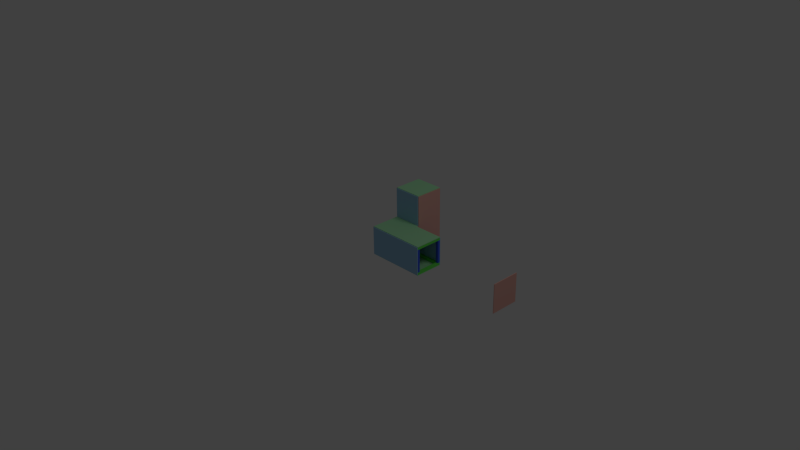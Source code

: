 # Source: pq.blend  (saved by Blender 2.62.0; exported with 4.5.12 LTS)
import bpy
from mathutils import Matrix  # noqa: F401  (used for matrix-valued properties, if any)

bpy.ops.wm.read_factory_settings(use_empty=True)
scene = bpy.context.scene
scene.name = 'Scene'

# ---- collections
col_collection_1 = bpy.data.collections.new('Collection 1'); scene.collection.children.link(col_collection_1)
col_collection_5 = bpy.data.collections.new('Collection 5'); scene.collection.children.link(col_collection_5)
col_collection_5.hide_render = True
col_collection_5.hide_viewport = True
col_collection_6 = bpy.data.collections.new('Collection 6'); scene.collection.children.link(col_collection_6)
col_collection_6.hide_render = True
col_collection_6.hide_viewport = True
col_collection_13 = bpy.data.collections.new('Collection 13'); scene.collection.children.link(col_collection_13)
col_collection_13.hide_render = True
col_collection_13.hide_viewport = True
col_collection_16 = bpy.data.collections.new('Collection 16'); scene.collection.children.link(col_collection_16)
col_collection_16.hide_render = True
col_collection_16.hide_viewport = True

# ---- materials (node trees are filled in below, after node groups)
mat_material_005 = bpy.data.materials.new('Material.005')
mat_material_005.alpha_threshold = 0.0
mat_material_005.use_transparent_shadow = False
mat_material_005.diffuse_color = (0.3369, 0.5767, 0.8, 1.0)
mat_material_005.roughness = 0.5
mat_material_005.line_color = (0.0, 0.0, 0.0, 1.0)
mat_material_004 = bpy.data.materials.new('Material.004')
mat_material_004.alpha_threshold = 0.0
mat_material_004.use_transparent_shadow = False
mat_material_004.diffuse_color = (0.05723, 0.1199, 0.8, 1.0)
mat_material_004.roughness = 0.5
mat_material_004.line_color = (0.0, 0.0, 0.0, 1.0)
mat_material_002 = bpy.data.materials.new('Material.002')
mat_material_002.alpha_threshold = 0.0
mat_material_002.use_transparent_shadow = False
mat_material_002.diffuse_color = (0.8, 0.4299, 0.3686, 1.0)
mat_material_002.roughness = 0.5
mat_material_002.line_color = (0.0, 0.0, 0.0, 1.0)
mat_material_001 = bpy.data.materials.new('Material.001')
mat_material_001.alpha_threshold = 0.0
mat_material_001.use_transparent_shadow = False
mat_material_001.diffuse_color = (0.3968, 0.8, 0.447, 1.0)
mat_material_001.roughness = 0.5
mat_material_001.line_color = (0.0, 0.0, 0.0, 1.0)
mat_material_003 = bpy.data.materials.new('Material.003')
mat_material_003.alpha_threshold = 0.0
mat_material_003.use_transparent_shadow = False
mat_material_003.diffuse_color = (0.8, 0.08407, 0.06369, 1.0)
mat_material_003.roughness = 0.5
mat_material_003.line_color = (0.0, 0.0, 0.0, 1.0)
mat_material = bpy.data.materials.new('Material')
mat_material.alpha_threshold = 0.0
mat_material.use_transparent_shadow = False
mat_material.diffuse_color = (0.1435, 0.8, 0.09875, 1.0)
mat_material.roughness = 0.5
mat_material.line_color = (0.0, 0.0, 0.0, 1.0)

# ---- material node trees

# ---- world
world_world = bpy.data.worlds.new('World'); scene.world = world_world
world_world.color = (0.05088, 0.05088, 0.05088)
world_world.use_sun_shadow = False
world_world.sun_shadow_jitter_overblur = 0.0
world_world.cycles.sampling_method = 'MANUAL'
world_world.cycles.sample_map_resolution = 256

# ---- cameras
cam_camera = bpy.data.cameras.new('Camera')
cam_camera.clip_end = 100.0
cam_camera.lens = 35.0
cam_camera.sensor_width = 32.0
cam_camera.sensor_height = 18.0
cam_camera.ortho_scale = 7.314
cam_camera.dof.focus_distance = 0.0
cam_camera.dof.aperture_fstop = 128.0

# ---- lights
light_lamp = bpy.data.lights.new('Lamp', 'POINT')
light_lamp.transmission_factor = 0.0
light_lamp.cutoff_distance = 30.0
light_lamp.energy = 100.0
light_lamp.shadow_buffer_clip_start = 1.001
light_lamp.shadow_soft_size = 1.0
light_lamp.shadow_maximum_resolution = 0.006
light_lamp.use_absolute_resolution = True
light_lamp.cycles.use_multiple_importance_sampling = False

# ---- meshes
me_cube_044 = bpy.data.meshes.new('Cube.044')
me_cube_044.from_pydata([(0.191, 0.0045, -0.191), (0.191, -0.0045, -0.191), (0.601, 0.0045, -0.191), (0.601, -0.0045, -0.191), (0.191, 0.0045, 0.191), (0.601, 0.0045, 0.191), (0.191, -0.0045, 0.191), (0.601, -0.0045, 0.191)], [], [(2, 0, 4, 5), (1, 3, 7, 6), (3, 2, 5, 7), (0, 1, 6, 4), (7, 5, 4, 6), (0, 1, 3, 2)])
me_cube_044.materials.append(mat_material_005)
me_cube_044.use_remesh_preserve_volume = False
me_cube_044.use_remesh_preserve_attributes = False
me_cube_044.use_mirror_vertex_groups = False
me_cube_044.update()
me_cube_029 = bpy.data.meshes.new('Cube.029')
me_cube_029.from_pydata([(0.017, 0.02037, -0.017), (0.017, -0.01363, -0.017), (-0.017, -0.01363, -0.017), (-0.017, 0.02037, -0.017), (0.017, 0.02037, 0.297), (0.017, -0.01363, 0.297), (-0.017, -0.01363, 0.297), (-0.017, 0.02037, 0.297)], [], [(0, 1, 2, 3), (4, 7, 6, 5), (0, 4, 5, 1), (1, 5, 6, 2), (2, 6, 7, 3), (4, 0, 3, 7)])
me_cube_029.materials.append(mat_material_004)
me_cube_029.use_remesh_preserve_volume = False
me_cube_029.use_remesh_preserve_attributes = False
me_cube_029.use_mirror_vertex_groups = False
me_cube_029.update()
me_cube_043 = bpy.data.meshes.new('Cube.043')
me_cube_043.from_pydata([(-0.191, 0.0045, -0.191), (-0.191, -0.0045, -0.191), (0.601, 0.0045, -0.191), (0.601, -0.0045, -0.191), (-0.191, 0.0045, 0.191), (0.601, 0.0045, 0.191), (-0.191, -0.0045, 0.191), (0.601, -0.0045, 0.191)], [], [(2, 0, 4, 5), (1, 3, 7, 6), (3, 2, 5, 7), (0, 1, 6, 4), (7, 5, 4, 6), (0, 1, 3, 2)])
me_cube_043.materials.append(mat_material_005)
me_cube_043.use_remesh_preserve_volume = False
me_cube_043.use_remesh_preserve_attributes = False
me_cube_043.use_mirror_vertex_groups = False
me_cube_043.update()
me_cube_028 = bpy.data.meshes.new('Cube.028')
me_cube_028.from_pydata([(0.017, 0.02037, -0.017), (0.017, -0.01363, -0.017), (-0.017, -0.01363, -0.017), (-0.017, 0.02037, -0.017), (0.017, 0.02037, 0.297), (0.017, -0.01363, 0.297), (-0.017, -0.01363, 0.297), (-0.017, 0.02037, 0.297)], [], [(0, 1, 2, 3), (4, 7, 6, 5), (0, 4, 5, 1), (1, 5, 6, 2), (2, 6, 7, 3), (4, 0, 3, 7)])
me_cube_028.materials.append(mat_material_004)
me_cube_028.use_remesh_preserve_volume = False
me_cube_028.use_remesh_preserve_attributes = False
me_cube_028.use_mirror_vertex_groups = False
me_cube_028.update()
me_cube_042 = bpy.data.meshes.new('Cube.042')
me_cube_042.from_pydata([(-0.0045, -0.191, 0.191), (0.0045, -0.191, 0.191), (-0.0045, -0.191, -0.191), (0.0045, -0.191, -0.191), (-0.0045, 0.191, 0.191), (-0.0045, 0.191, -0.191), (0.0045, 0.191, 0.191), (0.0045, 0.191, -0.191)], [], [(2, 0, 4, 5), (1, 3, 7, 6), (3, 2, 5, 7), (0, 1, 6, 4), (7, 5, 4, 6), (0, 1, 3, 2)])
me_cube_042.materials.append(mat_material_002)
me_cube_042.use_remesh_preserve_volume = False
me_cube_042.use_remesh_preserve_attributes = False
me_cube_042.use_mirror_vertex_groups = False
me_cube_042.update()
me_cube_041 = bpy.data.meshes.new('Cube.041')
me_cube_041.from_pydata([(-0.191, 0.0045, 0.191), (-0.191, -0.0045, 0.191), (0.191, 0.0045, 0.191), (0.191, -0.0045, 0.191), (-0.191, 0.0045, 0.601), (0.191, 0.0045, 0.601), (-0.191, -0.0045, 0.601), (0.191, -0.0045, 0.601)], [], [(2, 0, 4, 5), (1, 3, 7, 6), (3, 2, 5, 7), (0, 1, 6, 4), (7, 5, 4, 6), (0, 1, 3, 2)])
me_cube_041.materials.append(mat_material_005)
me_cube_041.use_remesh_preserve_volume = False
me_cube_041.use_remesh_preserve_attributes = False
me_cube_041.use_mirror_vertex_groups = False
me_cube_041.update()
me_cube_033 = bpy.data.meshes.new('Cube.033')
me_cube_033.from_pydata([(0.2967, 0.02037, -0.017), (0.2967, -0.01363, -0.017), (-0.017, -0.01363, -0.017), (-0.017, 0.02037, -0.017), (0.2967, 0.02037, 0.017), (0.2967, -0.01363, 0.017), (-0.017, -0.01363, 0.017), (-0.017, 0.02037, 0.017)], [], [(0, 1, 2, 3), (4, 7, 6, 5), (0, 4, 5, 1), (1, 5, 6, 2), (2, 6, 7, 3), (4, 0, 3, 7)])
me_cube_033.materials.append(mat_material_004)
me_cube_033.use_remesh_preserve_volume = False
me_cube_033.use_remesh_preserve_attributes = False
me_cube_033.use_mirror_vertex_groups = False
me_cube_033.update()
me_cube_040 = bpy.data.meshes.new('Cube.040')
me_cube_040.from_pydata([(-0.191, 0.0045, -0.191), (-0.191, -0.0045, -0.191), (0.191, 0.0045, -0.191), (0.191, -0.0045, -0.191), (-0.191, 0.0045, 0.601), (0.191, 0.0045, 0.601), (-0.191, -0.0045, 0.601), (0.191, -0.0045, 0.601)], [], [(2, 0, 4, 5), (1, 3, 7, 6), (3, 2, 5, 7), (0, 1, 6, 4), (7, 5, 4, 6), (0, 1, 3, 2)])
me_cube_040.materials.append(mat_material_005)
me_cube_040.use_remesh_preserve_volume = False
me_cube_040.use_remesh_preserve_attributes = False
me_cube_040.use_mirror_vertex_groups = False
me_cube_040.update()
me_cube_032 = bpy.data.meshes.new('Cube.032')
me_cube_032.from_pydata([(0.2967, 0.02037, -0.017), (0.2967, -0.01363, -0.017), (-0.017, -0.01363, -0.017), (-0.017, 0.02037, -0.017), (0.2967, 0.02037, 0.017), (0.2967, -0.01363, 0.017), (-0.017, -0.01363, 0.017), (-0.017, 0.02037, 0.017)], [], [(0, 1, 2, 3), (4, 7, 6, 5), (0, 4, 5, 1), (1, 5, 6, 2), (2, 6, 7, 3), (4, 0, 3, 7)])
me_cube_032.materials.append(mat_material_004)
me_cube_032.use_remesh_preserve_volume = False
me_cube_032.use_remesh_preserve_attributes = False
me_cube_032.use_mirror_vertex_groups = False
me_cube_032.update()
me_cube_039 = bpy.data.meshes.new('Cube.039')
me_cube_039.from_pydata([(-0.191, -0.191, -0.0045), (-0.191, -0.191, 0.0045), (0.191, -0.191, -0.0045), (0.191, -0.191, 0.0045), (-0.191, 0.191, -0.0045), (0.191, 0.191, -0.0045), (-0.191, 0.191, 0.0045), (0.191, 0.191, 0.0045)], [], [(2, 0, 4, 5), (1, 3, 7, 6), (3, 2, 5, 7), (0, 1, 6, 4), (7, 5, 4, 6), (0, 1, 3, 2)])
me_cube_039.materials.append(mat_material_001)
me_cube_039.use_remesh_preserve_volume = False
me_cube_039.use_remesh_preserve_attributes = False
me_cube_039.use_mirror_vertex_groups = False
me_cube_039.update()
me_cube_038 = bpy.data.meshes.new('Cube.038')
me_cube_038.from_pydata([(-2.501e-07, 0.419, 0.391), (-2.501e-07, 0.801, 0.391), (-5.758e-09, 0.801, 0.009), (-5.758e-09, 0.419, 0.009), (0.009, 0.419, 0.391), (0.009, 0.801, 0.391), (0.009, 0.801, 0.009), (0.009, 0.419, 0.009), (-4.661e-07, 0.419, 0.801), (0.009, 0.419, 0.801), (-4.661e-07, 0.801, 0.801), (0.009, 0.801, 0.801), (-5.758e-09, 0.419, 0.009), (0.009, 0.419, 0.009), (-2.501e-07, 0.419, 0.391), (0.009, 0.419, 0.391), (-5.758e-09, 0.4, 0.009), (-2.501e-07, 0.4, 0.391), (0.009, 0.4, 0.009), (0.009, 0.4, 0.391)], [], [(0, 1, 2, 3), (4, 7, 6, 5), (1, 5, 6, 2), (2, 6, 7, 3), (0, 4, 9, 8), (5, 1, 10, 11), (4, 5, 11, 9), (1, 0, 8, 10), (8, 9, 11, 10), (3, 7, 13, 12), (4, 0, 14, 15), (7, 4, 15, 13), (0, 3, 12, 14), (14, 12, 16, 17), (13, 15, 19, 18), (15, 14, 17, 19), (12, 13, 18, 16), (19, 17, 16, 18)])
me_cube_038.materials.append(mat_material_002)
me_cube_038.use_remesh_preserve_volume = False
me_cube_038.use_remesh_preserve_attributes = False
me_cube_038.use_mirror_vertex_groups = False
me_cube_038.update()
me_cube_036 = bpy.data.meshes.new('Cube.036')
me_cube_036.from_pydata([(0.017, 0.02037, -0.017), (0.017, -0.01363, -0.017), (-0.017, -0.01363, -0.017), (-0.017, 0.02037, -0.017), (0.017, 0.02037, 0.741), (0.017, -0.01363, 0.741), (-0.017, -0.01363, 0.741), (-0.017, 0.02037, 0.741), (-0.017, 0.02037, 0.741), (-0.017, -0.01363, 0.741), (0.017, -0.01363, 0.741), (0.017, 0.02037, 0.741)], [], [(0, 1, 2, 3), (4, 7, 6, 5), (0, 4, 5, 1), (1, 5, 6, 2), (2, 6, 7, 3), (4, 0, 3, 7), (11, 8, 9, 10)])
me_cube_036.materials.append(mat_material_003)
me_cube_036.use_remesh_preserve_volume = False
me_cube_036.use_remesh_preserve_attributes = False
me_cube_036.use_mirror_vertex_groups = False
me_cube_036.update()
me_cube_045 = bpy.data.meshes.new('Cube.045')
me_cube_045.from_pydata([(0.017, 0.08237, -0.017), (0.017, 0.05437, -0.017), (-0.017, 0.05437, -0.017), (-0.017, 0.08237, -0.017), (0.017, 0.08237, 0.017), (0.017, 0.05437, 0.017), (-0.017, 0.05437, 0.017), (-0.017, 0.08237, 0.017)], [], [(0, 1, 2, 3), (4, 7, 6, 5), (0, 4, 5, 1), (1, 5, 6, 2), (2, 6, 7, 3), (4, 0, 3, 7)])
me_cube_045.materials.append(mat_material_003)
me_cube_045.use_remesh_preserve_volume = False
me_cube_045.use_remesh_preserve_attributes = False
me_cube_045.use_mirror_vertex_groups = False
me_cube_045.update()
me_cube_034 = bpy.data.meshes.new('Cube.034')
me_cube_034.from_pydata([(0.017, 0.03052, -0.017), (0.017, -0.2835, -0.017), (-0.017, -0.2835, -0.017), (-0.017, 0.03052, -0.017), (0.017, 0.03052, 0.017), (0.017, -0.2835, 0.017), (-0.017, -0.2835, 0.017), (-0.017, 0.03052, 0.017)], [], [(0, 1, 2, 3), (4, 7, 6, 5), (0, 4, 5, 1), (1, 5, 6, 2), (2, 6, 7, 3), (4, 0, 3, 7)])
me_cube_034.materials.append(mat_material_003)
me_cube_034.use_remesh_preserve_volume = False
me_cube_034.use_remesh_preserve_attributes = False
me_cube_034.use_mirror_vertex_groups = False
me_cube_034.update()
me_cube_026 = bpy.data.meshes.new('Cube.026')
me_cube_026.from_pydata([(0.017, 0.02037, -0.017), (0.017, -0.01363, -0.017), (-0.017, -0.01363, -0.017), (-0.017, 0.02037, -0.017), (0.017, 0.02037, 0.741), (0.017, -0.01363, 0.741), (-0.017, -0.01363, 0.741), (-0.017, 0.02037, 0.741)], [], [(0, 1, 2, 3), (4, 7, 6, 5), (0, 4, 5, 1), (1, 5, 6, 2), (2, 6, 7, 3), (4, 0, 3, 7)])
me_cube_026.materials.append(mat_material_003)
me_cube_026.use_remesh_preserve_volume = False
me_cube_026.use_remesh_preserve_attributes = False
me_cube_026.use_mirror_vertex_groups = False
me_cube_026.update()
me_cube_037 = bpy.data.meshes.new('Cube.037')
me_cube_037.from_pydata([(0.391, 0.391, 0.0), (0.391, 0.009, 0.0), (0.009, 0.009, 0.0), (0.009, 0.391, 0.0), (0.391, 0.391, 0.009), (0.391, 0.009, 0.009), (0.009, 0.009, 0.009), (0.009, 0.391, 0.009), (0.801, 0.391, 4.636e-08), (0.801, 0.391, 0.009), (0.801, 0.009, 4.636e-08), (0.801, 0.009, 0.009), (0.009, 0.391, 0.0), (0.009, 0.391, 0.009), (0.391, 0.391, 0.0), (0.391, 0.391, 0.009), (0.009, 0.41, 0.0), (0.391, 0.41, 0.0), (0.009, 0.41, 0.009), (0.391, 0.41, 0.009)], [], [(0, 1, 2, 3), (4, 7, 6, 5), (1, 5, 6, 2), (2, 6, 7, 3), (0, 4, 9, 8), (5, 1, 10, 11), (4, 5, 11, 9), (1, 0, 8, 10), (8, 9, 11, 10), (3, 7, 13, 12), (4, 0, 14, 15), (7, 4, 15, 13), (0, 3, 12, 14), (14, 12, 16, 17), (13, 15, 19, 18), (15, 14, 17, 19), (12, 13, 18, 16), (19, 17, 16, 18)])
me_cube_037.materials.append(mat_material_001)
me_cube_037.use_remesh_preserve_volume = False
me_cube_037.use_remesh_preserve_attributes = False
me_cube_037.use_mirror_vertex_groups = False
me_cube_037.update()
me_cube_035 = bpy.data.meshes.new('Cube.035')
me_cube_035.from_pydata([(0.741, 0.02037, -0.017), (0.741, -0.01363, -0.017), (-0.017, -0.01363, -0.017), (-0.017, 0.02037, -0.017), (0.741, 0.02037, 0.017), (0.741, -0.01363, 0.017), (-0.017, -0.01363, 0.017), (-0.017, 0.02037, 0.017)], [], [(0, 1, 2, 3), (4, 7, 6, 5), (0, 4, 5, 1), (1, 5, 6, 2), (2, 6, 7, 3), (4, 0, 3, 7)])
me_cube_035.materials.append(mat_material)
me_cube_035.use_remesh_preserve_volume = False
me_cube_035.use_remesh_preserve_attributes = False
me_cube_035.use_mirror_vertex_groups = False
me_cube_035.update()
me_cube_027 = bpy.data.meshes.new('Cube.027')
me_cube_027.from_pydata([(0.017, 0.03052, -0.017), (0.017, -0.2835, -0.017), (-0.017, -0.2835, -0.017), (-0.017, 0.03052, -0.017), (0.017, 0.03052, 0.017), (0.017, -0.2835, 0.017), (-0.017, -0.2835, 0.017), (-0.017, 0.03052, 0.017)], [], [(0, 1, 2, 3), (4, 7, 6, 5), (0, 4, 5, 1), (1, 5, 6, 2), (2, 6, 7, 3), (4, 0, 3, 7)])
me_cube_027.materials.append(mat_material)
me_cube_027.use_remesh_preserve_volume = False
me_cube_027.use_remesh_preserve_attributes = False
me_cube_027.use_mirror_vertex_groups = False
me_cube_027.update()
me_cube_024 = bpy.data.meshes.new('Cube.024')
me_cube_024.from_pydata([(0.741, 0.02037, -0.017), (0.741, -0.01363, -0.017), (-0.017, -0.01363, -0.017), (-0.017, 0.02037, -0.017), (0.741, 0.02037, 0.017), (0.741, -0.01363, 0.017), (-0.017, -0.01363, 0.017), (-0.017, 0.02037, 0.017)], [], [(0, 1, 2, 3), (4, 7, 6, 5), (0, 4, 5, 1), (1, 5, 6, 2), (2, 6, 7, 3), (4, 0, 3, 7)])
me_cube_024.materials.append(mat_material)
me_cube_024.use_remesh_preserve_volume = False
me_cube_024.use_remesh_preserve_attributes = False
me_cube_024.use_mirror_vertex_groups = False
me_cube_024.update()
me_cube_010 = bpy.data.meshes.new('Cube.010')
me_cube_010.from_pydata([(-2.501e-07, 0.419, 0.391), (-2.501e-07, 0.801, 0.391), (-5.758e-09, 0.801, 0.009), (-5.758e-09, 0.419, 0.009), (0.009, 0.419, 0.391), (0.009, 0.801, 0.391), (0.009, 0.801, 0.009), (0.009, 0.419, 0.009), (-4.661e-07, 0.419, 0.801), (0.009, 0.419, 0.801), (-4.661e-07, 0.801, 0.801), (0.009, 0.801, 0.801), (-5.758e-09, 0.419, 0.009), (0.009, 0.419, 0.009), (-2.501e-07, 0.419, 0.391), (0.009, 0.419, 0.391), (-5.758e-09, 0.009, 0.009), (-2.501e-07, 0.009, 0.391), (0.009, 0.009, 0.009), (0.009, 0.009, 0.391)], [], [(0, 1, 2, 3), (4, 7, 6, 5), (1, 5, 6, 2), (2, 6, 7, 3), (0, 4, 9, 8), (5, 1, 10, 11), (4, 5, 11, 9), (1, 0, 8, 10), (8, 9, 11, 10), (3, 7, 13, 12), (4, 0, 14, 15), (7, 4, 15, 13), (0, 3, 12, 14), (14, 12, 16, 17), (13, 15, 19, 18), (15, 14, 17, 19), (12, 13, 18, 16), (19, 17, 16, 18)])
me_cube_010.materials.append(mat_material_002)
me_cube_010.use_remesh_preserve_volume = False
me_cube_010.use_remesh_preserve_attributes = False
me_cube_010.use_mirror_vertex_groups = False
me_cube_010.update()
me_cube_023 = bpy.data.meshes.new('Cube.023')
me_cube_023.from_pydata([(0.017, 0.1164, -0.017), (0.017, -0.3276, -0.017), (-0.017, -0.3276, -0.017), (-0.017, 0.1164, -0.017), (0.017, 0.1164, 0.017), (0.017, -0.3276, 0.017), (-0.017, -0.3276, 0.017), (-0.017, 0.1164, 0.017)], [], [(0, 1, 2, 3), (4, 7, 6, 5), (0, 4, 5, 1), (1, 5, 6, 2), (2, 6, 7, 3), (4, 0, 3, 7)])
me_cube_023.materials.append(mat_material_003)
me_cube_023.use_remesh_preserve_volume = False
me_cube_023.use_remesh_preserve_attributes = False
me_cube_023.use_mirror_vertex_groups = False
me_cube_023.update()
me_cube_022 = bpy.data.meshes.new('Cube.022')
me_cube_022.from_pydata([(0.017, 0.02037, 0.331), (0.017, -0.01363, 0.331), (-0.017, -0.01363, 0.331), (-0.017, 0.02037, 0.331), (0.017, 0.02037, 0.741), (0.017, -0.01363, 0.741), (-0.017, -0.01363, 0.741), (-0.017, 0.02037, 0.741), (-0.017, 0.02037, 0.741), (-0.017, -0.01363, 0.741), (0.017, -0.01363, 0.741), (0.017, 0.02037, 0.741)], [], [(0, 1, 2, 3), (4, 7, 6, 5), (0, 4, 5, 1), (1, 5, 6, 2), (2, 6, 7, 3), (4, 0, 3, 7), (11, 8, 9, 10)])
me_cube_022.materials.append(mat_material_003)
me_cube_022.use_remesh_preserve_volume = False
me_cube_022.use_remesh_preserve_attributes = False
me_cube_022.use_mirror_vertex_groups = False
me_cube_022.update()
me_cube_021 = bpy.data.meshes.new('Cube.021')
me_cube_021.from_pydata([(0.017, 0.02037, -0.017), (0.017, -0.2936, -0.017), (-0.017, -0.2936, -0.017), (-0.017, 0.02037, -0.017), (0.017, 0.02037, 0.017), (0.017, -0.2936, 0.017), (-0.017, -0.2936, 0.017), (-0.017, 0.02037, 0.017)], [], [(0, 1, 2, 3), (4, 7, 6, 5), (0, 4, 5, 1), (1, 5, 6, 2), (2, 6, 7, 3), (4, 0, 3, 7)])
me_cube_021.materials.append(mat_material_003)
me_cube_021.use_remesh_preserve_volume = False
me_cube_021.use_remesh_preserve_attributes = False
me_cube_021.use_mirror_vertex_groups = False
me_cube_021.update()
me_cube_020 = bpy.data.meshes.new('Cube.020')
me_cube_020.from_pydata([(0.017, 0.02037, -0.017), (0.017, -0.01363, -0.017), (-0.017, -0.01363, -0.017), (-0.017, 0.02037, -0.017), (0.017, 0.02037, 0.297), (0.017, -0.01363, 0.297), (-0.017, -0.01363, 0.297), (-0.017, 0.02037, 0.297)], [], [(0, 1, 2, 3), (4, 7, 6, 5), (0, 4, 5, 1), (1, 5, 6, 2), (2, 6, 7, 3), (4, 0, 3, 7)])
me_cube_020.materials.append(mat_material_003)
me_cube_020.use_remesh_preserve_volume = False
me_cube_020.use_remesh_preserve_attributes = False
me_cube_020.use_mirror_vertex_groups = False
me_cube_020.update()
me_cube_019 = bpy.data.meshes.new('Cube.019')
me_cube_019.from_pydata([(0.017, 0.02037, -0.017), (0.017, -0.01363, -0.017), (-0.017, -0.01363, -0.017), (-0.017, 0.02037, -0.017), (0.017, 0.02037, 0.741), (0.017, -0.01363, 0.741), (-0.017, -0.01363, 0.741), (-0.017, 0.02037, 0.741), (-0.017, 0.02037, 0.741), (-0.017, -0.01363, 0.741), (0.017, -0.01363, 0.741), (0.017, 0.02037, 0.741)], [], [(0, 1, 2, 3), (4, 7, 6, 5), (0, 4, 5, 1), (1, 5, 6, 2), (2, 6, 7, 3), (4, 0, 3, 7), (11, 8, 9, 10)])
me_cube_019.materials.append(mat_material_003)
me_cube_019.use_remesh_preserve_volume = False
me_cube_019.use_remesh_preserve_attributes = False
me_cube_019.use_mirror_vertex_groups = False
me_cube_019.update()
me_cube_002 = bpy.data.meshes.new('Cube.002')
me_cube_002.from_pydata([(0.391, 0.391, 0.0), (0.391, 0.009, 0.0), (0.009, 0.009, 0.0), (0.009, 0.391, 0.0), (0.391, 0.391, 0.009), (0.391, 0.009, 0.009), (0.009, 0.009, 0.009), (0.009, 0.391, 0.009), (0.801, 0.391, 4.636e-08), (0.801, 0.391, 0.009), (0.801, 0.009, 4.636e-08), (0.801, 0.009, 0.009), (0.009, 0.391, 0.0), (0.009, 0.391, 0.009), (0.391, 0.391, 0.0), (0.391, 0.391, 0.009), (0.009, 0.801, 0.0), (0.391, 0.801, 0.0), (0.009, 0.801, 0.009), (0.391, 0.801, 0.009)], [], [(0, 1, 2, 3), (4, 7, 6, 5), (1, 5, 6, 2), (2, 6, 7, 3), (0, 4, 9, 8), (5, 1, 10, 11), (4, 5, 11, 9), (1, 0, 8, 10), (8, 9, 11, 10), (3, 7, 13, 12), (4, 0, 14, 15), (7, 4, 15, 13), (0, 3, 12, 14), (14, 12, 16, 17), (13, 15, 19, 18), (15, 14, 17, 19), (12, 13, 18, 16), (19, 17, 16, 18)])
me_cube_002.materials.append(mat_material_001)
me_cube_002.use_remesh_preserve_volume = False
me_cube_002.use_remesh_preserve_attributes = False
me_cube_002.use_mirror_vertex_groups = False
me_cube_002.update()
me_cube_018 = bpy.data.meshes.new('Cube.018')
me_cube_018.from_pydata([(0.2967, 0.02037, -0.017), (0.2967, -0.01363, -0.017), (-0.017, -0.01363, -0.017), (-0.017, 0.02037, -0.017), (0.2967, 0.02037, 0.017), (0.2967, -0.01363, 0.017), (-0.017, -0.01363, 0.017), (-0.017, 0.02037, 0.017)], [], [(0, 1, 2, 3), (4, 7, 6, 5), (0, 4, 5, 1), (1, 5, 6, 2), (2, 6, 7, 3), (4, 0, 3, 7)])
me_cube_018.materials.append(mat_material)
me_cube_018.use_remesh_preserve_volume = False
me_cube_018.use_remesh_preserve_attributes = False
me_cube_018.use_mirror_vertex_groups = False
me_cube_018.update()
me_cube_017 = bpy.data.meshes.new('Cube.017')
me_cube_017.from_pydata([(0.017, 0.033, -0.017), (0.017, -0.377, -0.017), (-0.017, -0.377, -0.017), (-0.017, 0.033, -0.017), (0.017, 0.033, 0.017), (0.017, -0.377, 0.017), (-0.017, -0.377, 0.017), (-0.017, 0.033, 0.017)], [], [(0, 1, 2, 3), (4, 7, 6, 5), (0, 4, 5, 1), (1, 5, 6, 2), (2, 6, 7, 3), (4, 0, 3, 7)])
me_cube_017.materials.append(mat_material)
me_cube_017.use_remesh_preserve_volume = False
me_cube_017.use_remesh_preserve_attributes = False
me_cube_017.use_mirror_vertex_groups = False
me_cube_017.update()
me_cube_016 = bpy.data.meshes.new('Cube.016')
me_cube_016.from_pydata([(0.017, 0.03052, -0.017), (0.017, -0.2835, -0.017), (-0.017, -0.2835, -0.017), (-0.017, 0.03052, -0.017), (0.017, 0.03052, 0.017), (0.017, -0.2835, 0.017), (-0.017, -0.2835, 0.017), (-0.017, 0.03052, 0.017)], [], [(0, 1, 2, 3), (4, 7, 6, 5), (0, 4, 5, 1), (1, 5, 6, 2), (2, 6, 7, 3), (4, 0, 3, 7)])
me_cube_016.materials.append(mat_material)
me_cube_016.use_remesh_preserve_volume = False
me_cube_016.use_remesh_preserve_attributes = False
me_cube_016.use_mirror_vertex_groups = False
me_cube_016.update()
me_cube_015 = bpy.data.meshes.new('Cube.015')
me_cube_015.from_pydata([(0.4273, 0.02037, -0.017), (0.4273, -0.01363, -0.017), (-0.017, -0.01363, -0.017), (-0.017, 0.02037, -0.017), (0.4273, 0.02037, 0.017), (0.4273, -0.01363, 0.017), (-0.017, -0.01363, 0.017), (-0.017, 0.02037, 0.017)], [], [(0, 1, 2, 3), (4, 7, 6, 5), (0, 4, 5, 1), (1, 5, 6, 2), (2, 6, 7, 3), (4, 0, 3, 7)])
me_cube_015.materials.append(mat_material)
me_cube_015.use_remesh_preserve_volume = False
me_cube_015.use_remesh_preserve_attributes = False
me_cube_015.use_mirror_vertex_groups = False
me_cube_015.update()
me_cube_013 = bpy.data.meshes.new('Cube.013')
me_cube_013.from_pydata([(0.741, 0.02037, -0.017), (0.741, -0.01363, -0.017), (-0.017, -0.01363, -0.017), (-0.017, 0.02037, -0.017), (0.741, 0.02037, 0.017), (0.741, -0.01363, 0.017), (-0.017, -0.01363, 0.017), (-0.017, 0.02037, 0.017)], [], [(0, 1, 2, 3), (4, 7, 6, 5), (0, 4, 5, 1), (1, 5, 6, 2), (2, 6, 7, 3), (4, 0, 3, 7)])
me_cube_013.materials.append(mat_material)
me_cube_013.use_remesh_preserve_volume = False
me_cube_013.use_remesh_preserve_attributes = False
me_cube_013.use_mirror_vertex_groups = False
me_cube_013.update()
me_cube_011 = bpy.data.meshes.new('Cube.011')
me_cube_011.from_pydata([(0.017, 0.4745, -0.017), (0.017, -0.3175, -0.017), (-0.017, -0.3175, -0.017), (-0.017, 0.4745, -0.017), (0.017, 0.4745, 0.017), (0.017, -0.3175, 0.017), (-0.017, -0.3175, 0.017), (-0.017, 0.4745, 0.017)], [], [(0, 1, 2, 3), (4, 7, 6, 5), (0, 4, 5, 1), (1, 5, 6, 2), (2, 6, 7, 3), (4, 0, 3, 7)])
me_cube_011.materials.append(mat_material)
me_cube_011.use_remesh_preserve_volume = False
me_cube_011.use_remesh_preserve_attributes = False
me_cube_011.use_mirror_vertex_groups = False
me_cube_011.update()
me_cube_006 = bpy.data.meshes.new('Cube.006')
me_cube_006.from_pydata([(0.391, 0.391, 0.0), (0.391, 0.009, 0.0), (0.009, 0.009, 0.0), (0.009, 0.391, 0.0), (0.391, 0.391, 1.22), (0.391, 0.009, 1.22), (0.009, 0.009, 1.22), (0.009, 0.391, 1.22)], [], [(0, 1, 2, 3), (4, 7, 6, 5), (0, 4, 5, 1), (1, 5, 6, 2), (2, 6, 7, 3), (4, 0, 3, 7)])
me_cube_006.use_remesh_preserve_volume = False
me_cube_006.use_remesh_preserve_attributes = False
me_cube_006.use_mirror_vertex_groups = False
me_cube_006.update()
me_cube_005 = bpy.data.meshes.new('Cube.005')
me_cube_005.from_pydata([(0.8, 0.8, 0.0), (0.8, 2.682e-07, 0.0), (2.086e-07, 3.278e-07, 0.0), (3.874e-07, 0.8, 0.0), (0.8, 0.8, 0.8), (0.8, -2.98e-08, 0.8), (8.941e-08, 3.874e-07, 0.8), (2.682e-07, 0.8, 0.8), (0.4, 2.98e-07, 0.0), (0.4, 1.788e-07, 0.8), (0.8, 1.192e-07, 0.4), (1.49e-07, 3.576e-07, 0.4), (0.4, 2.384e-07, 0.4), (0.4, 2.384e-07, 0.4), (1.49e-07, 3.576e-07, 0.4), (0.4, 1.788e-07, 0.8), (8.941e-08, 3.874e-07, 0.8), (8.941e-08, 3.874e-07, 0.8), (0.4, 1.788e-07, 0.8), (1.49e-07, 3.576e-07, 0.4), (0.4, 2.384e-07, 0.4), (0.4, -0.02, 0.4), (1.49e-07, -0.02, 0.4), (0.4, -0.02, 0.8), (8.941e-08, -0.02, 0.8), (0.8, -0.038, 0.4), (0.4, -0.038, 0.4), (0.4, -0.038, 0.8), (0.8, -0.038, 0.8)], [], [(4, 0, 3, 7), (3, 0, 8), (8, 0, 1), (8, 2, 3), (9, 4, 7), (6, 9, 7), (9, 5, 4), (10, 0, 4), (5, 10, 4), (1, 0, 10), (1, 10, 12, 8), (8, 12, 11, 2), (11, 7, 3), (2, 11, 3), (11, 6, 7), (11, 12, 13, 14), (12, 9, 15, 13), (6, 11, 14, 16), (9, 6, 16, 15), (15, 16, 17, 18), (16, 14, 19, 17), (13, 15, 18, 20), (14, 13, 20, 19), (19, 20, 21, 22), (20, 18, 23, 21), (17, 19, 22, 24), (18, 17, 24, 23), (21, 23, 24, 22), (12, 10, 25, 26), (9, 12, 26, 27), (10, 5, 28, 25), (5, 9, 27, 28), (25, 28, 27, 26)])
me_cube_005.use_remesh_preserve_volume = False
me_cube_005.use_remesh_preserve_attributes = False
me_cube_005.use_mirror_vertex_groups = False
me_cube_005.update()
me_cube_003 = bpy.data.meshes.new('Cube.003')
me_cube_003.from_pydata([(0.391, 0.391, 0.0), (0.391, 0.009, 0.0), (0.009, 0.009, 0.0), (0.009, 0.391, 0.0), (0.391, 0.391, 1.22), (0.391, 0.009, 1.22), (0.009, 0.009, 1.22), (0.009, 0.391, 1.22)], [], [(0, 1, 2, 3), (4, 7, 6, 5), (0, 4, 5, 1), (1, 5, 6, 2), (2, 6, 7, 3), (4, 0, 3, 7)])
me_cube_003.use_remesh_preserve_volume = False
me_cube_003.use_remesh_preserve_attributes = False
me_cube_003.use_mirror_vertex_groups = False
me_cube_003.update()
me_cube_004 = bpy.data.meshes.new('Cube.004')
me_cube_004.from_pydata([(0.8, 0.8, 0.0), (0.8, 2.682e-07, 0.0), (2.086e-07, 3.278e-07, 0.0), (3.874e-07, 0.8, 0.0), (0.8, 0.8, 0.8), (0.8, -2.98e-08, 0.8), (8.941e-08, 3.874e-07, 0.8), (2.682e-07, 0.8, 0.8)], [], [(0, 1, 2, 3), (4, 7, 6, 5), (0, 4, 5, 1), (1, 5, 6, 2), (2, 6, 7, 3), (4, 0, 3, 7)])
me_cube_004.use_remesh_preserve_volume = False
me_cube_004.use_remesh_preserve_attributes = False
me_cube_004.use_mirror_vertex_groups = False
me_cube_004.update()
me_cube_012 = bpy.data.meshes.new('Cube.012')
me_cube_012.from_pydata([(0.017, 0.02037, -0.017), (0.017, -0.01363, -0.017), (-0.017, -0.01363, -0.017), (-0.017, 0.02037, -0.017), (0.017, 0.02037, 0.017), (0.017, -0.01363, 0.017), (-0.017, -0.01363, 0.017), (-0.017, 0.02037, 0.017)], [], [(0, 1, 2, 3), (4, 7, 6, 5), (0, 4, 5, 1), (1, 5, 6, 2), (2, 6, 7, 3), (4, 0, 3, 7)])
me_cube_012.materials.append(mat_material)
me_cube_012.use_remesh_preserve_volume = False
me_cube_012.use_remesh_preserve_attributes = False
me_cube_012.use_mirror_vertex_groups = False
me_cube_012.update()

# ---- objects
ob_cube_035 = bpy.data.objects.new('Cube.035', me_cube_044)
ob_cube_022 = bpy.data.objects.new('Cube.022', me_cube_029)
ob_long_side__g = bpy.data.objects.new('Long side (G)', me_cube_043)
ob_cube_021 = bpy.data.objects.new('Cube.021', me_cube_028)
ob_cube_033 = bpy.data.objects.new('Cube.033', me_cube_042)
ob_cube_032 = bpy.data.objects.new('Cube.032', me_cube_041)
ob_cube_024 = bpy.data.objects.new('Cube.024', me_cube_033)
ob_cube_031 = bpy.data.objects.new('Cube.031', me_cube_040)
ob_cube_023 = bpy.data.objects.new('Cube.023', me_cube_032)
ob_cube_030 = bpy.data.objects.new('Cube.030', me_cube_039)
ob_cube_029 = bpy.data.objects.new('Cube.029', me_cube_038)
ob_cube_027 = bpy.data.objects.new('Cube.027', me_cube_036)
ob_cube_000 = bpy.data.objects.new('Cube.000', me_cube_045)
ob_cube_025 = bpy.data.objects.new('Cube.025', me_cube_034)
ob_cube_019 = bpy.data.objects.new('Cube.019', me_cube_026)
ob_cube_028 = bpy.data.objects.new('Cube.028', me_cube_037)
ob_cube_026 = bpy.data.objects.new('Cube.026', me_cube_035)
ob_cube_020 = bpy.data.objects.new('Cube.020', me_cube_027)
ob_cube_018 = bpy.data.objects.new('Cube.018', me_cube_024)
ob_red_l = bpy.data.objects.new('Red L', me_cube_010)
ob_cube_017 = bpy.data.objects.new('Cube.017', me_cube_023)
ob_cube_016 = bpy.data.objects.new('Cube.016', me_cube_022)
ob_cube_015 = bpy.data.objects.new('Cube.015', me_cube_021)
ob_cube_014 = bpy.data.objects.new('Cube.014', me_cube_020)
ob_cube_009 = bpy.data.objects.new('Cube.009', me_cube_019)
ob_green_l = bpy.data.objects.new('Green L', me_cube_002)
ob_cube_013 = bpy.data.objects.new('Cube.013', me_cube_018)
ob_cube_012 = bpy.data.objects.new('Cube.012', me_cube_017)
ob_cube_011 = bpy.data.objects.new('Cube.011', me_cube_016)
ob_cube_010 = bpy.data.objects.new('Cube.010', me_cube_015)
ob_cube_008 = bpy.data.objects.new('Cube.008', me_cube_013)
ob_cube_006 = bpy.data.objects.new('Cube.006', me_cube_011)
ob_lamp = bpy.data.objects.new('Lamp', light_lamp)
ob_camera = bpy.data.objects.new('Camera', cam_camera)
ob_cube_004 = bpy.data.objects.new('Cube.004', me_cube_006)
ob_cube_003 = bpy.data.objects.new('Cube.003', me_cube_005)
ob_cube_001 = bpy.data.objects.new('Cube.001', me_cube_003)
ob_cube_002 = bpy.data.objects.new('Cube.002', me_cube_004)
ob_cube_007 = bpy.data.objects.new('Cube.007', me_cube_012)

# ---- transforms, parenting, visibility, modifiers, constraints
ob_cube_035.location = (0.2, 0.3955, 0.2)
ob_cube_035.lineart.crease_threshold = 0.0
ob_cube_022.parent = ob_cube_035
ob_cube_022.matrix_parent_inverse = Matrix(((1.0, 0.0, 0.0, -0.2), (0.0, 1.0, 0.0, -0.3955), (0.0, 0.0, 1.0, -0.2), (0.0, 0.0, 0.0, 1.0)))
ob_cube_022.location = (0.784, 0.3706, 0.06)
ob_cube_022.lineart.crease_threshold = 0.0
ob_long_side__g.location = (0.2, 0.0045, 0.2)
ob_long_side__g.lineart.crease_threshold = 0.0
ob_cube_021.parent = ob_long_side__g
ob_cube_021.matrix_parent_inverse = Matrix(((1.0, 0.0, 0.0, -0.2), (0.0, 1.0, 0.0, -0.0045), (0.0, 0.0, 1.0, -0.2), (0.0, 0.0, 0.0, 1.0)))
ob_cube_021.location = (0.784, 0.02263, 0.06)
ob_cube_021.lineart.crease_threshold = 0.0
ob_cube_033.location = (2.023, 0.2, 0.2)
ob_cube_033.lineart.crease_threshold = 0.0
ob_cube_032.location = (0.2, 0.4145, 0.2)
ob_cube_032.lineart.crease_threshold = 0.0
ob_cube_024.parent = ob_cube_032
ob_cube_024.matrix_parent_inverse = Matrix(((1.0, 0.0, 0.0, -0.2), (0.0, 1.0, 0.0, -0.4145), (0.0, 0.0, 1.0, -0.2), (0.0, 0.0, 0.0, 1.0)))
ob_cube_024.location = (0.06, 0.4326, 0.784)
ob_cube_024.lineart.crease_threshold = 0.0
ob_cube_031.location = (0.2, 0.8055, 0.2)
ob_cube_031.lineart.crease_threshold = 0.0
ob_cube_023.parent = ob_cube_031
ob_cube_023.matrix_parent_inverse = Matrix(((1.0, 0.0, 0.0, -0.2), (0.0, 1.0, 0.0, -0.8055), (0.0, 0.0, 1.0, -0.2), (0.0, 0.0, 0.0, 1.0)))
ob_cube_023.location = (0.06, 0.7806, 0.784)
ob_cube_023.lineart.crease_threshold = 0.0
ob_cube_030.location = (0.2, 0.61, 0.8055)
ob_cube_030.lineart.crease_threshold = 0.0
ob_cube_029.location = (0.3907, 0.0, 0.0)
ob_cube_029.lineart.crease_threshold = 0.0
ob_cube_027.parent = ob_cube_029
ob_cube_027.matrix_parent_inverse = Matrix(((1.0, 0.0, 0.0, -0.3907), (0.0, 1.0, 0.0, 0.0), (0.0, 0.0, 1.0, 0.0), (0.0, 0.0, 0.0, 1.0)))
ob_cube_027.location = (0.3737, 0.4326, 0.06)
ob_cube_027.lineart.crease_threshold = 0.0
ob_cube_000.parent = ob_cube_027
ob_cube_000.matrix_parent_inverse = Matrix(((1.0, 0.0, 0.0, -0.3737), (0.0, 1.0, 0.0, -0.4326), (0.0, 0.0, 1.0, -0.06), (0.0, 0.0, 0.0, 1.0)))
ob_cube_000.location = (0.3737, 0.3366, 0.374)
ob_cube_000.lineart.crease_threshold = 0.0
ob_cube_025.parent = ob_cube_029
ob_cube_025.matrix_parent_inverse = Matrix(((1.0, 0.0, 0.0, -0.3907), (0.0, 1.0, 0.0, 0.0), (0.0, 0.0, 1.0, 0.0), (0.0, 0.0, 0.0, 1.0)))
ob_cube_025.location = (0.3737, 0.7365, 0.784)
ob_cube_025.lineart.crease_threshold = 0.0
ob_cube_019.parent = ob_cube_029
ob_cube_019.matrix_parent_inverse = Matrix(((1.0, 0.0, 0.0, -0.3907), (0.0, 1.0, 0.0, 0.0), (0.0, 0.0, 1.0, 0.0), (0.0, 0.0, 0.0, 1.0)))
ob_cube_019.location = (0.3737, 0.7806, 0.06)
ob_cube_019.lineart.crease_threshold = 0.0
ob_cube_028.location = (0.0, 0.0, 0.391)
ob_cube_028.lineart.crease_threshold = 0.0
ob_cube_026.parent = ob_cube_028
ob_cube_026.matrix_parent_inverse = Matrix(((1.0, 0.0, 0.0, 0.0), (0.0, 1.0, 0.0, 0.0), (0.0, 0.0, 1.0, -0.391), (0.0, 0.0, 0.0, 1.0)))
ob_cube_026.location = (0.06, 0.3706, 0.374)
ob_cube_026.lineart.crease_threshold = 0.0
ob_cube_020.parent = ob_cube_028
ob_cube_020.matrix_parent_inverse = Matrix(((1.0, 0.0, 0.0, 0.0), (0.0, 1.0, 0.0, 0.0), (0.0, 0.0, 1.0, -0.391), (0.0, 0.0, 0.0, 1.0)))
ob_cube_020.location = (0.784, 0.3265, 0.374)
ob_cube_020.lineart.crease_threshold = 0.0
ob_cube_018.parent = ob_cube_028
ob_cube_018.matrix_parent_inverse = Matrix(((1.0, 0.0, 0.0, 0.0), (0.0, 1.0, 0.0, 0.0), (0.0, 0.0, 1.0, -0.391), (0.0, 0.0, 0.0, 1.0)))
ob_cube_018.location = (0.06, 0.02263, 0.374)
ob_cube_018.lineart.crease_threshold = 0.0
ob_red_l.location = (0.0, 0.0, 0.0)
ob_red_l.lineart.crease_threshold = 0.0
ob_cube_017.parent = ob_red_l
ob_cube_017.location = (0.026, 0.3366, 0.374)
ob_cube_017.lineart.crease_threshold = 0.0
ob_cube_016.parent = ob_red_l
ob_cube_016.location = (0.026, 0.4326, 0.06)
ob_cube_016.lineart.crease_threshold = 0.0
ob_cube_015.parent = ob_red_l
ob_cube_015.location = (0.026, 0.7466, 0.784)
ob_cube_015.lineart.crease_threshold = 0.0
ob_cube_014.parent = ob_red_l
ob_cube_014.location = (0.026, 0.02263, 0.06)
ob_cube_014.lineart.crease_threshold = 0.0
ob_cube_009.parent = ob_red_l
ob_cube_009.location = (0.026, 0.7806, 0.06)
ob_cube_009.lineart.crease_threshold = 0.0
ob_green_l.location = (0.0, 0.0, 0.0)
ob_green_l.lineart.crease_threshold = 0.0
ob_cube_013.parent = ob_green_l
ob_cube_013.location = (0.06, 0.7806, 0.026)
ob_cube_013.lineart.crease_threshold = 0.0
ob_cube_012.parent = ob_green_l
ob_cube_012.location = (0.3737, 0.768, 0.026)
ob_cube_012.lineart.crease_threshold = 0.0
ob_cube_011.parent = ob_green_l
ob_cube_011.location = (0.784, 0.3265, 0.026)
ob_cube_011.lineart.crease_threshold = 0.0
ob_cube_010.parent = ob_green_l
ob_cube_010.location = (0.3737, 0.3706, 0.026)
ob_cube_010.lineart.crease_threshold = 0.0
ob_cube_008.parent = ob_green_l
ob_cube_008.location = (0.06, 0.02263, 0.026)
ob_cube_008.lineart.crease_threshold = 0.0
ob_cube_006.parent = ob_green_l
ob_cube_006.location = (0.026, 0.3265, 0.026)
ob_cube_006.lineart.crease_threshold = 0.0
ob_lamp.location = (4.076, 1.005, 5.904)
ob_lamp.rotation_euler = (0.6503, 0.05522, 1.866)
ob_lamp.lock_rotations_4d = False
ob_lamp.empty_display_type = 'ARROWS'
ob_lamp.color = (0.0, 0.0, 0.0, 0.0)
ob_lamp.lineart.crease_threshold = 0.0
ob_camera.location = (7.481, -6.508, 5.344)
ob_camera.rotation_euler = (1.109, 0.01082, 0.8149)
ob_camera.lock_rotations_4d = False
ob_camera.empty_display_type = 'ARROWS'
ob_camera.color = (0.0, 0.0, 0.0, 0.0)
ob_camera.display_type = 'WIRE'
ob_camera.lineart.crease_threshold = 0.0
ob_cube_004.location = (0.0, 0.82, 2.384e-07)
ob_cube_004.lineart.crease_threshold = 0.0
ob_cube_003.parent = ob_cube_004
ob_cube_003.matrix_parent_inverse = Matrix(((1.0, 0.0, 0.0, 0.0), (0.0, 1.0, 0.0, -0.82), (0.0, 0.0, 1.0, -2.384e-07), (0.0, 0.0, 0.0, 1.0)))
ob_cube_003.location = (0.0, 0.82, 2.384e-07)
ob_cube_003.scale = (0.5, 0.5, 0.5)
ob_cube_003.lineart.crease_threshold = 0.0
ob_cube_001.location = (0.41, 0.41, 0.0)
ob_cube_001.lineart.crease_threshold = 0.0
ob_cube_002.parent = ob_cube_001
ob_cube_002.matrix_parent_inverse = Matrix(((1.0, 0.0, 0.0, -0.41), (0.0, 1.0, 0.0, -0.41), (0.0, 0.0, 1.0, 0.0), (0.0, 0.0, 0.0, 1.0)))
ob_cube_002.location = (0.41, 0.41, 0.0)
ob_cube_002.scale = (0.5, 0.5, 0.5)
ob_cube_002.lineart.crease_threshold = 0.0
ob_cube_007.location = (0.6312, 0.7372, 0.4868)
ob_cube_007.lineart.crease_threshold = 0.0

# ---- collection membership
col_collection_1.objects.link(ob_cube_035)
col_collection_1.objects.link(ob_cube_022)
col_collection_1.objects.link(ob_long_side__g)
col_collection_1.objects.link(ob_cube_021)
col_collection_1.objects.link(ob_cube_033)
col_collection_1.objects.link(ob_cube_032)
col_collection_1.objects.link(ob_cube_024)
col_collection_1.objects.link(ob_cube_031)
col_collection_1.objects.link(ob_cube_023)
col_collection_1.objects.link(ob_cube_030)
col_collection_1.objects.link(ob_cube_029)
col_collection_1.objects.link(ob_cube_027)
col_collection_1.objects.link(ob_cube_000)
col_collection_1.objects.link(ob_cube_025)
col_collection_1.objects.link(ob_cube_019)
col_collection_1.objects.link(ob_cube_028)
col_collection_1.objects.link(ob_cube_026)
col_collection_1.objects.link(ob_cube_020)
col_collection_1.objects.link(ob_cube_018)
col_collection_1.objects.link(ob_red_l)
col_collection_1.objects.link(ob_cube_017)
col_collection_1.objects.link(ob_cube_016)
col_collection_1.objects.link(ob_cube_015)
col_collection_1.objects.link(ob_cube_014)
col_collection_1.objects.link(ob_cube_009)
col_collection_1.objects.link(ob_green_l)
col_collection_1.objects.link(ob_cube_013)
col_collection_1.objects.link(ob_cube_012)
col_collection_1.objects.link(ob_cube_011)
col_collection_1.objects.link(ob_cube_010)
col_collection_1.objects.link(ob_cube_008)
col_collection_1.objects.link(ob_cube_006)
col_collection_1.objects.link(ob_lamp)
col_collection_1.objects.link(ob_camera)
col_collection_5.objects.link(ob_cube_035)
col_collection_5.objects.link(ob_long_side__g)
col_collection_5.objects.link(ob_cube_033)
col_collection_5.objects.link(ob_cube_032)
col_collection_5.objects.link(ob_cube_031)
col_collection_5.objects.link(ob_cube_030)
col_collection_5.objects.link(ob_cube_029)
col_collection_5.objects.link(ob_cube_028)
col_collection_5.objects.link(ob_red_l)
col_collection_5.objects.link(ob_green_l)
col_collection_6.objects.link(ob_cube_004)
col_collection_6.objects.link(ob_cube_003)
col_collection_6.objects.link(ob_cube_001)
col_collection_6.objects.link(ob_cube_002)
col_collection_13.objects.link(ob_cube_022)
col_collection_13.objects.link(ob_cube_021)
col_collection_13.objects.link(ob_cube_024)
col_collection_13.objects.link(ob_cube_023)
col_collection_13.objects.link(ob_cube_027)
col_collection_13.objects.link(ob_cube_000)
col_collection_13.objects.link(ob_cube_025)
col_collection_13.objects.link(ob_cube_019)
col_collection_13.objects.link(ob_cube_026)
col_collection_13.objects.link(ob_cube_020)
col_collection_13.objects.link(ob_cube_018)
col_collection_13.objects.link(ob_cube_017)
col_collection_13.objects.link(ob_cube_016)
col_collection_13.objects.link(ob_cube_015)
col_collection_13.objects.link(ob_cube_014)
col_collection_13.objects.link(ob_cube_009)
col_collection_13.objects.link(ob_cube_013)
col_collection_13.objects.link(ob_cube_012)
col_collection_13.objects.link(ob_cube_011)
col_collection_13.objects.link(ob_cube_010)
col_collection_13.objects.link(ob_cube_008)
col_collection_13.objects.link(ob_cube_006)
col_collection_13.objects.link(ob_lamp)
col_collection_13.objects.link(ob_camera)
col_collection_16.objects.link(ob_cube_007)

# ---- scene / render settings (as saved in the file)
scene.camera = ob_camera
scene.frame_start = 1; scene.frame_end = 250; scene.frame_set(241)
scene.render.engine = 'BLENDER_EEVEE_NEXT'
scene.render.image_settings.color_mode = 'RGB'
scene.render.image_settings.compression = 90
scene.render.resolution_percentage = 50
scene.render.dither_intensity = 0.0
scene.render.bake_margin = 2
scene.render.bake_bias = 0.0
scene.cycles.use_denoising = False
scene.cycles.samples = 10
scene.cycles.sampling_pattern = 'TABULATED_SOBOL'
scene.cycles.light_sampling_threshold = 0.0
scene.cycles.use_adaptive_sampling = False
scene.cycles.use_light_tree = False
scene.cycles.blur_glossy = 0.0
scene.cycles.volume_bounces = 1
scene.cycles.pixel_filter_type = 'GAUSSIAN'
scene.cycles.sample_clamp_indirect = 0.0
scene.view_settings.view_transform = 'Standard'
bpy.context.view_layer.update()
